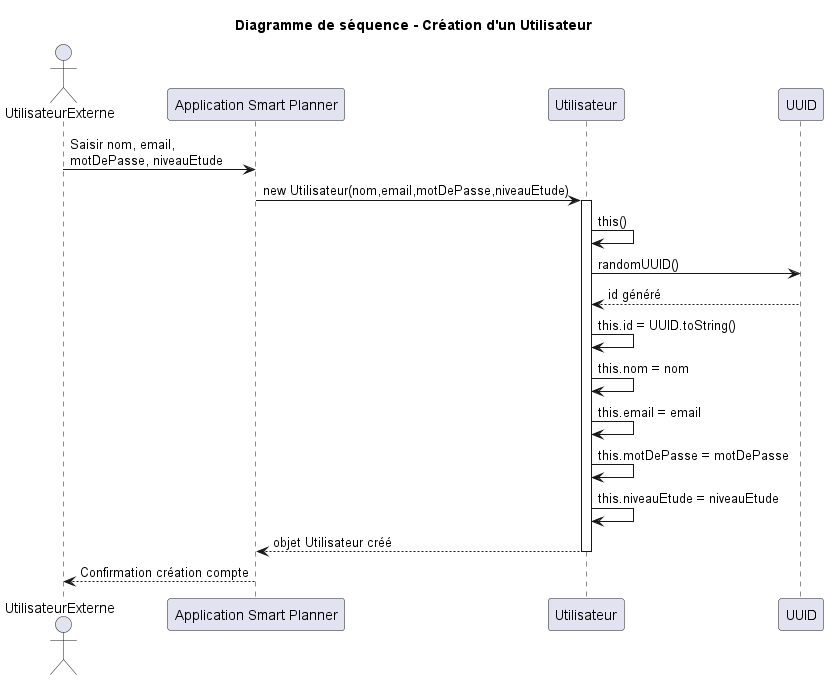

The diagram above was rendered by PlantUML. Its source (embedded in the PNG):
@startuml
title Diagramme de séquence - Création d'un Utilisateur

actor UtilisateurExterne as User
participant "Application Smart Planner" as App
participant "Utilisateur" as U
participant "UUID" as UUID

User -> App : Saisir nom, email,\nmotDePasse, niveauEtude
App -> U : new Utilisateur(nom,email,motDePasse,niveauEtude)

activate U

U -> U : this()
U -> UUID : randomUUID()
UUID --> U : id généré

U -> U : this.id = UUID.toString()
U -> U : this.nom = nom
U -> U : this.email = email
U -> U : this.motDePasse = motDePasse
U -> U : this.niveauEtude = niveauEtude

U --> App : objet Utilisateur créé
deactivate U

App --> User : Confirmation création compte

@enduml